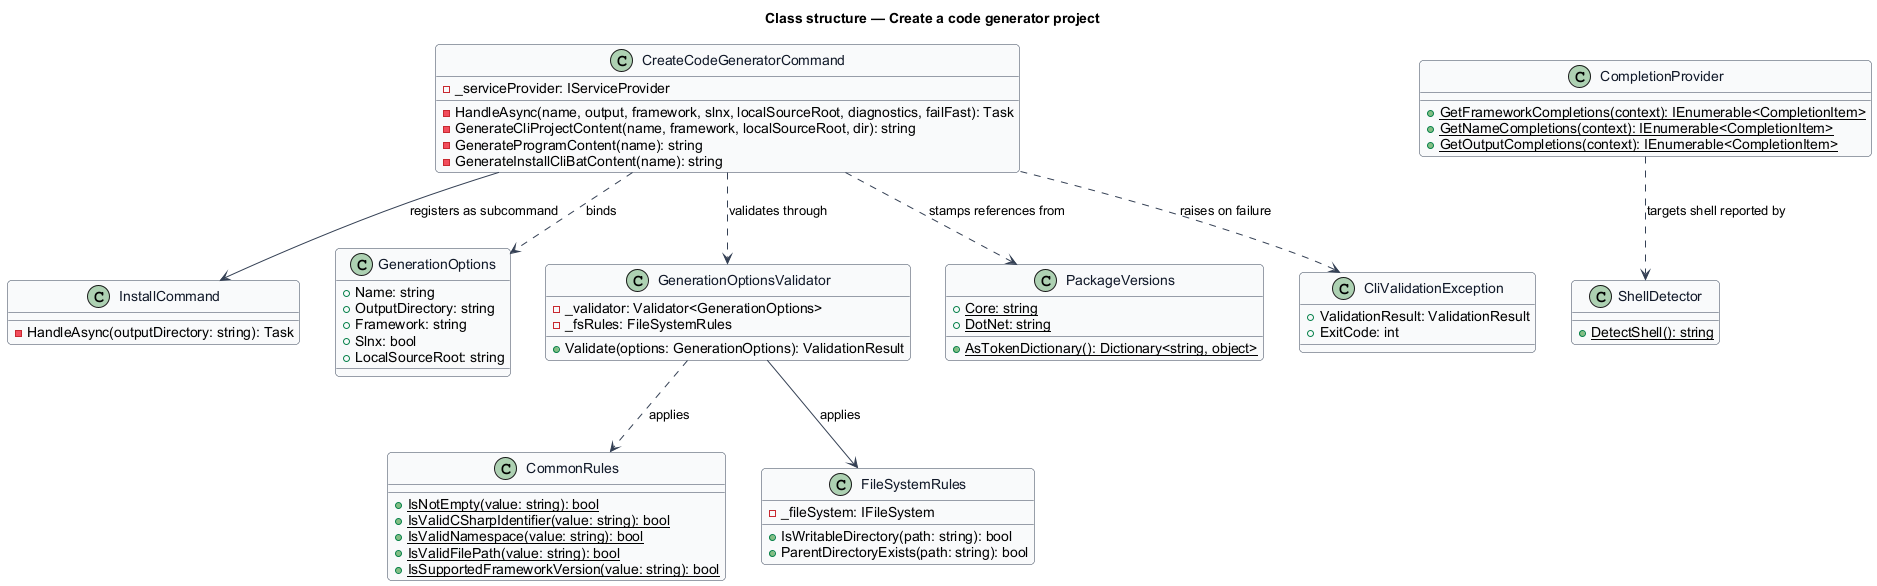

The diagram above was rendered by PlantUML. Its source (embedded in the PNG):
@startuml
skinparam backgroundColor #FFFFFF
skinparam shadowing false
skinparam roundcorner 8
skinparam defaultFontName Arial
skinparam ArrowColor #344054
skinparam class {
  BorderColor #344054
  FontColor #101828
  BackgroundColor #F9FAFB
}
title Class structure — Create a code generator project

class CreateCodeGeneratorCommand {
  -_serviceProvider: IServiceProvider
  -HandleAsync(name, output, framework, slnx, localSourceRoot, diagnostics, failFast): Task
  -GenerateCliProjectContent(name, framework, localSourceRoot, dir): string
  -GenerateProgramContent(name): string
  -GenerateInstallCliBatContent(name): string
}

class InstallCommand {
  -HandleAsync(outputDirectory: string): Task
}

class GenerationOptions {
  +Name: string
  +OutputDirectory: string
  +Framework: string
  +Slnx: bool
  +LocalSourceRoot: string
}

class GenerationOptionsValidator {
  -_validator: Validator<GenerationOptions>
  -_fsRules: FileSystemRules
  +Validate(options: GenerationOptions): ValidationResult
}

class CommonRules {
  +{static} IsNotEmpty(value: string): bool
  +{static} IsValidCSharpIdentifier(value: string): bool
  +{static} IsValidNamespace(value: string): bool
  +{static} IsValidFilePath(value: string): bool
  +{static} IsSupportedFrameworkVersion(value: string): bool
}

class FileSystemRules {
  -_fileSystem: IFileSystem
  +IsWritableDirectory(path: string): bool
  +ParentDirectoryExists(path: string): bool
}

class PackageVersions {
  +{static} Core: string
  +{static} DotNet: string
  +{static} AsTokenDictionary(): Dictionary<string, object>
}

class CompletionProvider {
  +{static} GetFrameworkCompletions(context): IEnumerable<CompletionItem>
  +{static} GetNameCompletions(context): IEnumerable<CompletionItem>
  +{static} GetOutputCompletions(context): IEnumerable<CompletionItem>
}

class ShellDetector {
  +{static} DetectShell(): string
}

class CliValidationException {
  +ValidationResult: ValidationResult
  +ExitCode: int
}

CreateCodeGeneratorCommand --> InstallCommand : registers as subcommand
CreateCodeGeneratorCommand ..> GenerationOptions : binds
CreateCodeGeneratorCommand ..> GenerationOptionsValidator : validates through
CreateCodeGeneratorCommand ..> PackageVersions : stamps references from
CreateCodeGeneratorCommand ..> CliValidationException : raises on failure
GenerationOptionsValidator ..> CommonRules : applies
GenerationOptionsValidator --> FileSystemRules : applies
CompletionProvider ..> ShellDetector : targets shell reported by
@enduml